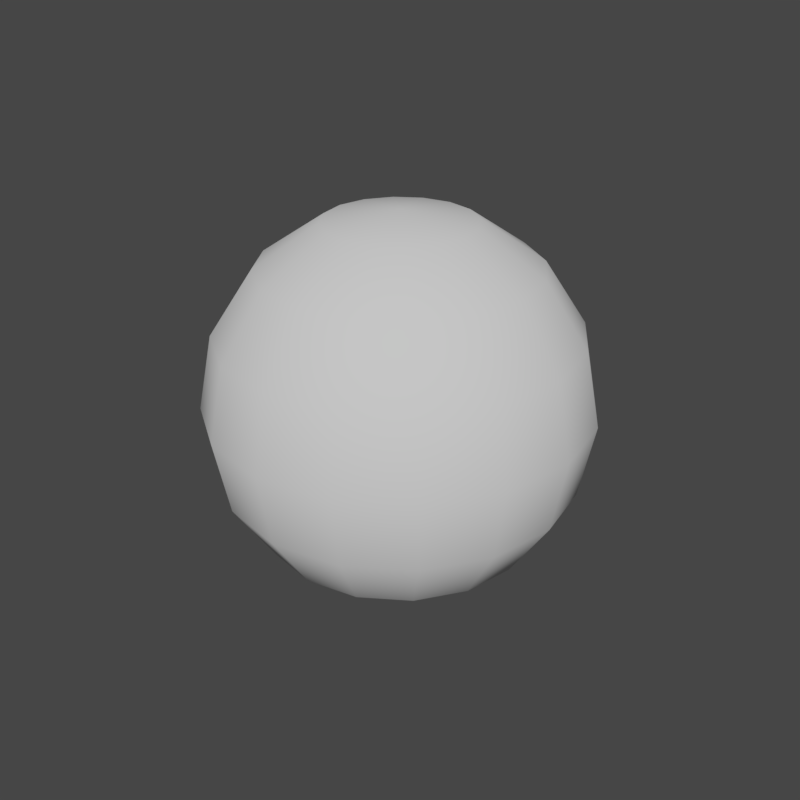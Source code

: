 # Source: placeholder_sphere.blend  (saved by Blender 2.79.6; exported with 4.5.12 LTS)
import bpy
from mathutils import Matrix  # noqa: F401  (used for matrix-valued properties, if any)

bpy.ops.wm.read_factory_settings(use_empty=True)
scene = bpy.context.scene
scene.name = 'Scene'

# ---- collections
col_collection_1 = bpy.data.collections.new('Collection 1'); scene.collection.children.link(col_collection_1)

# ---- materials (node trees are filled in below, after node groups)
mat_material = bpy.data.materials.new('Material')
mat_material.alpha_threshold = 0.0
mat_material.use_transparent_shadow = False
mat_material.roughness = 0.5
mat_material.line_color = (0.0, 0.0, 0.0, 1.0)

# ---- material node trees

# ---- world
world_world = bpy.data.worlds.new('World'); scene.world = world_world
world_world.color = (0.05088, 0.05088, 0.05088)
world_world.use_sun_shadow = False
world_world.sun_shadow_jitter_overblur = 0.0

# ---- meshes
me_placeholder_sphere = bpy.data.meshes.new('placeholder_sphere')
me_placeholder_sphere.from_pydata([(7.451e-08, 0.6802, 0.6937), (1.527e-07, 0.8887, 0.3754), (2.086e-07, 0.8887, -0.3754), (8.382e-08, 0.3681, -0.9063), (0.1409, 0.3401, 0.9063), (0.2603, 0.6284, 0.6937), (0.3401, 0.8211, 0.3754), (0.3681, 0.8887, -4.396e-08), (0.3401, 0.8211, -0.3754), (0.2603, 0.6284, -0.6937), (0.1409, 0.3401, -0.9063), (0.2603, 0.2603, 0.9063), (0.481, 0.481, 0.6937), (0.6284, 0.6284, 0.3754), (0.6802, 0.6802, -4.396e-08), (0.6284, 0.6284, -0.3754), (0.481, 0.481, -0.6937), (0.2603, 0.2603, -0.9063), (0.3401, 0.1409, 0.9063), (0.6284, 0.2603, 0.6937), (0.8211, 0.3401, 0.3754), (0.8887, 0.3681, -4.396e-08), (0.8211, 0.3401, -0.3754), (0.6284, 0.2603, -0.6937), (0.3401, 0.1409, -0.9063), (0.3681, 1.082e-07, 0.9063), (0.6802, 7.28e-08, 0.6937), (0.8887, 2.065e-08, 0.3754), (0.9619, 1.32e-08, -4.396e-08), (0.8887, 2.065e-08, -0.3754), (0.6802, 6.163e-08, -0.6937), (0.3681, 7.305e-08, -0.9063), (0.3401, -0.1409, 0.9063), (0.6284, -0.2603, 0.6937), (0.8211, -0.3401, 0.3754), (0.8887, -0.3681, -4.396e-08), (0.8211, -0.3401, -0.3754), (0.6284, -0.2603, -0.6937), (0.3401, -0.1409, -0.9063), (0.2603, -0.2603, 0.9063), (0.481, -0.481, 0.6937), (0.6284, -0.6284, 0.3754), (0.6802, -0.6802, -4.396e-08), (0.6284, -0.6284, -0.3754), (0.481, -0.481, -0.6937), (0.2603, -0.2603, -0.9063), (0.1409, -0.3401, 0.9063), (0.2603, -0.6284, 0.6937), (0.3401, -0.8211, 0.3754), (0.3681, -0.8887, -4.396e-08), (0.3401, -0.8211, -0.3754), (0.2603, -0.6284, -0.6937), (0.1409, -0.3401, -0.9063), (-8.85e-08, -0.3681, 0.9063), (-2.375e-07, -0.6802, 0.6937), (-2.897e-07, -0.8887, 0.3754), (-3.12e-07, -0.9619, -4.396e-08), (-2.897e-07, -0.8887, -0.3754), (-2.487e-07, -0.6802, -0.6937), (-1.518e-07, -0.3681, -0.9063), (-0.1409, -0.3401, 0.9063), (-0.2603, -0.6284, 0.6937), (-0.3401, -0.8211, 0.3754), (-0.3681, -0.8887, -4.396e-08), (-0.3401, -0.8211, -0.3754), (-0.2603, -0.6284, -0.6937), (-0.1409, -0.3401, -0.9063), (-0.2603, -0.2603, 0.9063), (-0.481, -0.481, 0.6937), (-0.6284, -0.6284, 0.3754), (-0.6802, -0.6802, -4.396e-08), (-0.6284, -0.6284, -0.3754), (-0.481, -0.481, -0.6937), (-0.2603, -0.2603, -0.9063), (-0.3401, -0.1409, 0.9063), (-0.6284, -0.2603, 0.6937), (-0.8211, -0.3401, 0.3754), (-0.8887, -0.3681, -4.396e-08), (-0.8211, -0.3401, -0.3754), (-0.6284, -0.2603, -0.6937), (-0.3401, -0.1409, -0.9063), (-0.3681, 2.46e-07, 0.9063), (-0.6802, 4.528e-07, 0.6937), (-0.8887, 5.198e-07, 0.3754), (-0.9619, 5.72e-07, -4.396e-08), (-0.8887, 5.198e-07, -0.3754), (-0.6802, 4.64e-07, -0.6937), (-0.3681, 3.301e-07, -0.9063), (-0.3401, 0.1409, 0.9063), (-0.6284, 0.2603, 0.6937), (-0.8211, 0.3401, 0.3754), (-0.8887, 0.3681, -4.396e-08), (-0.8211, 0.3401, -0.3754), (-0.6284, 0.2603, -0.6937), (-0.3401, 0.1409, -0.9063), (-0.2603, 0.2603, 0.9063), (-0.481, 0.481, 0.6937), (-0.6284, 0.6284, 0.3754), (-0.6802, 0.6802, -4.396e-08), (-0.6284, 0.6284, -0.3754), (-0.481, 0.481, -0.6937), (-0.2603, 0.2603, -0.9063), (-0.1409, 0.3401, 0.9063), (-0.2603, 0.6284, 0.6937), (-0.3401, 0.8211, 0.3754), (-0.3681, 0.8887, -4.396e-08), (-0.3401, 0.8211, -0.3754), (-0.2603, 0.6284, -0.6937), (-0.1409, 0.3401, -0.9063), (7.451e-09, 8.103e-08, 0.9619), (6.983e-08, 0.3681, 0.9063), (4.144e-07, 0.9619, -4.222e-08), (2.766e-07, 0.6802, -0.6937), (-1.863e-09, 1.658e-07, -0.9619)], [], [(112, 2, 8, 9), (111, 1, 6, 7), (0, 110, 4, 5), (3, 112, 9, 10), (2, 111, 7, 8), (1, 0, 5, 6), (110, 109, 4), (113, 3, 10), (10, 9, 16, 17), (8, 7, 14, 15), (6, 5, 12, 13), (4, 109, 11), (113, 10, 17), (9, 8, 15, 16), (7, 6, 13, 14), (5, 4, 11, 12), (13, 12, 19, 20), (11, 109, 18), (113, 17, 24), (16, 15, 22, 23), (14, 13, 20, 21), (12, 11, 18, 19), (17, 16, 23, 24), (15, 14, 21, 22), (113, 24, 31), (23, 22, 29, 30), (21, 20, 27, 28), (19, 18, 25, 26), (24, 23, 30, 31), (22, 21, 28, 29), (20, 19, 26, 27), (18, 109, 25), (26, 25, 32, 33), (31, 30, 37, 38), (29, 28, 35, 36), (27, 26, 33, 34), (25, 109, 32), (113, 31, 38), (30, 29, 36, 37), (28, 27, 34, 35), (38, 37, 44, 45), (36, 35, 42, 43), (34, 33, 40, 41), (32, 109, 39), (113, 38, 45), (37, 36, 43, 44), (35, 34, 41, 42), (33, 32, 39, 40), (39, 109, 46), (113, 45, 52), (44, 43, 50, 51), (42, 41, 48, 49), (40, 39, 46, 47), (45, 44, 51, 52), (43, 42, 49, 50), (41, 40, 47, 48), (51, 50, 57, 58), (49, 48, 55, 56), (47, 46, 53, 54), (52, 51, 58, 59), (50, 49, 56, 57), (48, 47, 54, 55), (46, 109, 53), (113, 52, 59), (59, 58, 65, 66), (57, 56, 63, 64), (55, 54, 61, 62), (53, 109, 60), (113, 59, 66), (58, 57, 64, 65), (56, 55, 62, 63), (54, 53, 60, 61), (64, 63, 70, 71), (62, 61, 68, 69), (60, 109, 67), (113, 66, 73), (65, 64, 71, 72), (63, 62, 69, 70), (61, 60, 67, 68), (66, 65, 72, 73), (113, 73, 80), (72, 71, 78, 79), (70, 69, 76, 77), (68, 67, 74, 75), (73, 72, 79, 80), (71, 70, 77, 78), (69, 68, 75, 76), (67, 109, 74), (77, 76, 83, 84), (75, 74, 81, 82), (80, 79, 86, 87), (78, 77, 84, 85), (76, 75, 82, 83), (74, 109, 81), (113, 80, 87), (79, 78, 85, 86), (87, 86, 93, 94), (85, 84, 91, 92), (83, 82, 89, 90), (81, 109, 88), (113, 87, 94), (86, 85, 92, 93), (84, 83, 90, 91), (82, 81, 88, 89), (90, 89, 96, 97), (88, 109, 95), (113, 94, 101), (93, 92, 99, 100), (91, 90, 97, 98), (89, 88, 95, 96), (94, 93, 100, 101), (92, 91, 98, 99), (113, 101, 108), (100, 99, 106, 107), (98, 97, 104, 105), (96, 95, 102, 103), (101, 100, 107, 108), (99, 98, 105, 106), (97, 96, 103, 104), (95, 109, 102), (103, 102, 110, 0), (108, 107, 112, 3), (106, 105, 111, 2), (104, 103, 0, 1), (102, 109, 110), (113, 108, 3), (107, 106, 2, 112), (105, 104, 1, 111)])
me_placeholder_sphere.polygons.foreach_set('use_smooth', [True] * 128)
_uv = me_placeholder_sphere.uv_layers.new(name='UVMap')
_uv.uv.foreach_set('vector', [1.006, 0.2235, 1.007, 0.404, 0.9478, 0.3979, 0.9532, 0.2189, 1.007, 0.599, 1.007, 0.779, 0.9381, 0.773, 0.9433, 0.5925, 1.008, 0.9166, 1.011, 0.9907, 0.8935, 0.9882, 0.929, 0.912, 1.006, 0.08512, 1.006, 0.2235, 0.9532, 0.2189, 0.9626, 0.08263, 1.007, 0.404, 1.007, 0.599, 0.9433, 0.5925, 0.9478, 0.3979, 1.007, 0.779, 1.008, 0.9166, 0.929, 0.912, 0.9381, 0.773, 1.011, 0.9907, 0.5026, 0.9901, 0.8935, 0.9882, 1.003, 0.009915, 1.006, 0.08512, 0.9626, 0.08263, 0.9626, 0.08263, 0.9532, 0.2189, 0.8996, 0.2043, 0.9192, 0.07475, 0.9478, 0.3979, 0.9433, 0.5925, 0.8803, 0.5719, 0.889, 0.3789, 0.9381, 0.773, 0.929, 0.912, 0.8547, 0.8974, 0.8706, 0.754, 0.8935, 0.9882, 0.5026, 0.9901, 0.8046, 0.9803, 1.003, 0.009915, 0.9626, 0.08263, 0.9192, 0.07475, 0.9532, 0.2189, 0.9478, 0.3979, 0.889, 0.3789, 0.8996, 0.2043, 0.9433, 0.5925, 0.9381, 0.773, 0.8706, 0.754, 0.8803, 0.5719, 0.929, 0.912, 0.8935, 0.9882, 0.8046, 0.9803, 0.8547, 0.8974, 0.8706, 0.754, 0.8547, 0.8974, 0.7871, 0.8751, 0.8058, 0.7249, 0.8046, 0.9803, 0.5026, 0.9901, 0.7389, 0.9682, 1.003, 0.009915, 0.9192, 0.07475, 0.8745, 0.06268, 0.8996, 0.2043, 0.889, 0.3789, 0.8298, 0.3498, 0.8448, 0.182, 0.8803, 0.5719, 0.8706, 0.754, 0.8058, 0.7249, 0.8182, 0.5404, 0.8547, 0.8974, 0.8046, 0.9803, 0.7389, 0.9682, 0.7871, 0.8751, 0.9192, 0.07475, 0.8996, 0.2043, 0.8448, 0.182, 0.8745, 0.06268, 0.889, 0.3789, 0.8803, 0.5719, 0.8182, 0.5404, 0.8298, 0.3498, 1.003, 0.009915, 0.8745, 0.06268, 0.827, 0.04825, 0.8448, 0.182, 0.8298, 0.3498, 0.7698, 0.3149, 0.7878, 0.1554, 0.8182, 0.5404, 0.8058, 0.7249, 0.7438, 0.69, 0.7568, 0.5027, 0.7871, 0.8751, 0.7389, 0.9682, 0.685, 0.9538, 0.7255, 0.8484, 0.8745, 0.06268, 0.8448, 0.182, 0.7878, 0.1554, 0.827, 0.04825, 0.8298, 0.3498, 0.8182, 0.5404, 0.7568, 0.5027, 0.7698, 0.3149, 0.8058, 0.7249, 0.7871, 0.8751, 0.7255, 0.8484, 0.7438, 0.69, 0.7389, 0.9682, 0.5026, 0.9901, 0.685, 0.9538, 0.7255, 0.8484, 0.685, 0.9538, 0.6371, 0.9392, 0.6681, 0.8215, 0.827, 0.04825, 0.7878, 0.1554, 0.7269, 0.1284, 0.7743, 0.03367, 0.7698, 0.3149, 0.7568, 0.5027, 0.6955, 0.4646, 0.7081, 0.2797, 0.7438, 0.69, 0.7255, 0.8484, 0.6681, 0.8215, 0.6836, 0.6548, 0.685, 0.9538, 0.5026, 0.9901, 0.6371, 0.9392, 1.003, 0.009915, 0.827, 0.04825, 0.7743, 0.03367, 0.7878, 0.1554, 0.7698, 0.3149, 0.7081, 0.2797, 0.7269, 0.1284, 0.7568, 0.5027, 0.7438, 0.69, 0.6836, 0.6548, 0.6955, 0.4646, 0.7743, 0.03367, 0.7269, 0.1284, 0.6602, 0.1053, 0.7107, 0.02115, 0.7081, 0.2797, 0.6955, 0.4646, 0.6335, 0.4319, 0.6437, 0.2495, 0.6836, 0.6548, 0.6681, 0.8215, 0.6131, 0.7984, 0.6244, 0.6246, 0.6371, 0.9392, 0.5026, 0.9901, 0.5921, 0.9267, 1.003, 0.009915, 0.7743, 0.03367, 0.7107, 0.02115, 0.7269, 0.1284, 0.7081, 0.2797, 0.6437, 0.2495, 0.6602, 0.1053, 0.6955, 0.4646, 0.6836, 0.6548, 0.6244, 0.6246, 0.6335, 0.4319, 0.6681, 0.8215, 0.6371, 0.9392, 0.5921, 0.9267, 0.6131, 0.7984, 0.5921, 0.9267, 0.5026, 0.9901, 0.5485, 0.9182, 1.003, 0.009915, 0.7107, 0.02115, 0.6258, 0.0126, 0.6602, 0.1053, 0.6437, 0.2495, 0.5766, 0.2289, 0.5868, 0.08948, 0.6335, 0.4319, 0.6244, 0.6246, 0.5655, 0.604, 0.5706, 0.4095, 0.6131, 0.7984, 0.5921, 0.9267, 0.5485, 0.9182, 0.5594, 0.7826, 0.7107, 0.02115, 0.6602, 0.1053, 0.5868, 0.08948, 0.6258, 0.0126, 0.6437, 0.2495, 0.6335, 0.4319, 0.5706, 0.4095, 0.5766, 0.2289, 0.6244, 0.6246, 0.6131, 0.7984, 0.5594, 0.7826, 0.5655, 0.604, 0.5868, 0.08948, 0.5766, 0.2289, 0.5074, 0.221, 0.5081, 0.08342, 0.5706, 0.4095, 0.5655, 0.604, 0.5067, 0.596, 0.507, 0.401, 0.5594, 0.7826, 0.5485, 0.9182, 0.5055, 0.9149, 0.5063, 0.7765, 0.6258, 0.0126, 0.5868, 0.08948, 0.5081, 0.08342, 0.5112, 0.009319, 0.5766, 0.2289, 0.5706, 0.4095, 0.507, 0.401, 0.5074, 0.221, 0.5655, 0.604, 0.5594, 0.7826, 0.5063, 0.7765, 0.5067, 0.596, 0.5485, 0.9182, 0.5026, 0.9901, 0.5055, 0.9149, 1.003, 0.009915, 0.6258, 0.0126, 0.5112, 0.009319, 0.5112, 0.009319, 0.5081, 0.08342, 0.429, 0.08803, 0.3935, 0.01181, 0.5074, 0.221, 0.507, 0.401, 0.4433, 0.4075, 0.4381, 0.227, 0.5067, 0.596, 0.5063, 0.7765, 0.4532, 0.7811, 0.4478, 0.6021, 0.5055, 0.9149, 0.5026, 0.9901, 0.4626, 0.9174, 1.003, 0.009915, 0.5112, 0.009319, 0.3935, 0.01181, 0.5081, 0.08342, 0.5074, 0.221, 0.4381, 0.227, 0.429, 0.08803, 0.507, 0.401, 0.5067, 0.596, 0.4478, 0.6021, 0.4433, 0.4075, 0.5063, 0.7765, 0.5055, 0.9149, 0.4626, 0.9174, 0.4532, 0.7811, 0.4381, 0.227, 0.4433, 0.4075, 0.3803, 0.4281, 0.3706, 0.246, 0.4478, 0.6021, 0.4532, 0.7811, 0.3996, 0.7957, 0.389, 0.6211, 0.4626, 0.9174, 0.5026, 0.9901, 0.4192, 0.9253, 0.002586, 0.009915, 0.3935, 0.01181, 0.3046, 0.01969, 0.429, 0.08803, 0.4381, 0.227, 0.3706, 0.246, 0.3547, 0.1026, 0.4433, 0.4075, 0.4478, 0.6021, 0.389, 0.6211, 0.3803, 0.4281, 0.4532, 0.7811, 0.4626, 0.9174, 0.4192, 0.9253, 0.3996, 0.7957, 0.3935, 0.01181, 0.429, 0.08803, 0.3547, 0.1026, 0.3046, 0.01969, 0.002586, 0.009915, 0.3046, 0.01969, 0.2389, 0.03176, 0.3547, 0.1026, 0.3706, 0.246, 0.3058, 0.2751, 0.2871, 0.1249, 0.3803, 0.4281, 0.389, 0.6211, 0.3298, 0.6502, 0.3182, 0.4596, 0.3996, 0.7957, 0.4192, 0.9253, 0.3745, 0.9373, 0.3448, 0.818, 0.3046, 0.01969, 0.3547, 0.1026, 0.2871, 0.1249, 0.2389, 0.03176, 0.3706, 0.246, 0.3803, 0.4281, 0.3182, 0.4596, 0.3058, 0.2751, 0.389, 0.6211, 0.3996, 0.7957, 0.3448, 0.818, 0.3298, 0.6502, 0.4192, 0.9253, 0.5026, 0.9901, 0.3745, 0.9373, 0.3182, 0.4596, 0.3298, 0.6502, 0.2698, 0.6851, 0.2568, 0.4973, 0.3448, 0.818, 0.3745, 0.9373, 0.327, 0.9518, 0.2878, 0.8446, 0.2389, 0.03176, 0.2871, 0.1249, 0.2255, 0.1516, 0.185, 0.04619, 0.3058, 0.2751, 0.3182, 0.4596, 0.2568, 0.4973, 0.2438, 0.31, 0.3298, 0.6502, 0.3448, 0.818, 0.2878, 0.8446, 0.2698, 0.6851, 0.3745, 0.9373, 0.5026, 0.9901, 0.327, 0.9518, 0.002586, 0.009915, 0.2389, 0.03176, 0.185, 0.04619, 0.2871, 0.1249, 0.3058, 0.2751, 0.2438, 0.31, 0.2255, 0.1516, 0.185, 0.04619, 0.2255, 0.1516, 0.1681, 0.1785, 0.1371, 0.06077, 0.2438, 0.31, 0.2568, 0.4973, 0.1955, 0.5354, 0.1836, 0.3452, 0.2698, 0.6851, 0.2878, 0.8446, 0.2269, 0.8716, 0.2081, 0.7203, 0.327, 0.9518, 0.5026, 0.9901, 0.2743, 0.9663, 0.002586, 0.009915, 0.185, 0.04619, 0.1371, 0.06077, 0.2255, 0.1516, 0.2438, 0.31, 0.1836, 0.3452, 0.1681, 0.1785, 0.2568, 0.4973, 0.2698, 0.6851, 0.2081, 0.7203, 0.1955, 0.5354, 0.2878, 0.8446, 0.327, 0.9518, 0.2743, 0.9663, 0.2269, 0.8716, 0.2081, 0.7203, 0.2269, 0.8716, 0.1602, 0.8947, 0.1437, 0.7505, 0.2743, 0.9663, 0.5026, 0.9901, 0.2107, 0.9789, 0.002586, 0.009915, 0.1371, 0.06077, 0.09206, 0.07329, 0.1681, 0.1785, 0.1836, 0.3452, 0.1244, 0.3754, 0.1131, 0.2016, 0.1955, 0.5354, 0.2081, 0.7203, 0.1437, 0.7505, 0.1335, 0.5681, 0.2269, 0.8716, 0.2743, 0.9663, 0.2107, 0.9789, 0.1602, 0.8947, 0.1371, 0.06077, 0.1681, 0.1785, 0.1131, 0.2016, 0.09206, 0.07329, 0.1836, 0.3452, 0.1955, 0.5354, 0.1335, 0.5681, 0.1244, 0.3754, 0.002586, 0.009915, 0.09206, 0.07329, 0.0485, 0.08184, 0.1131, 0.2016, 0.1244, 0.3754, 0.06549, 0.396, 0.05939, 0.2174, 0.1335, 0.5681, 0.1437, 0.7505, 0.07656, 0.7711, 0.0706, 0.5905, 0.1602, 0.8947, 0.2107, 0.9789, 0.1258, 0.9874, 0.08682, 0.9105, 0.09206, 0.07329, 0.1131, 0.2016, 0.05939, 0.2174, 0.0485, 0.08184, 0.1244, 0.3754, 0.1335, 0.5681, 0.0706, 0.5905, 0.06549, 0.396, 0.1437, 0.7505, 0.1602, 0.8947, 0.08682, 0.9105, 0.07656, 0.7711, 0.2107, 0.9789, 0.5026, 0.9901, 0.1258, 0.9874, 0.08682, 0.9105, 0.1258, 0.9874, 0.0112, 0.9907, 0.008112, 0.9166, 0.0485, 0.08184, 0.05939, 0.2174, 0.006253, 0.2235, 0.005549, 0.08512, 0.06549, 0.396, 0.0706, 0.5905, 0.006995, 0.599, 0.006654, 0.404, 0.07656, 0.7711, 0.08682, 0.9105, 0.008112, 0.9166, 0.007398, 0.779, 0.1258, 0.9874, 0.5026, 0.9901, 0.0112, 0.9907, 0.002586, 0.009915, 0.0485, 0.08184, 0.005549, 0.08512, 0.05939, 0.2174, 0.06549, 0.396, 0.006654, 0.404, 0.006253, 0.2235, 0.0706, 0.5905, 0.07656, 0.7711, 0.007398, 0.779, 0.006995, 0.599])
me_placeholder_sphere.materials.append(mat_material)
me_placeholder_sphere.use_remesh_preserve_volume = False
me_placeholder_sphere.use_remesh_preserve_attributes = False
me_placeholder_sphere.use_mirror_vertex_groups = False
me_placeholder_sphere.update()

# ---- objects
ob_placeholder_sphere = bpy.data.objects.new('placeholder_sphere', me_placeholder_sphere)

# ---- transforms, parenting, visibility, modifiers, constraints
ob_placeholder_sphere.location = (0.0, 0.0, 0.0)
ob_placeholder_sphere.lineart.crease_threshold = 0.0

# ---- collection membership
col_collection_1.objects.link(ob_placeholder_sphere)

# ---- scene / render settings (as saved in the file)
scene.frame_start = 1; scene.frame_end = 250; scene.frame_set(250)
scene.render.engine = 'BLENDER_EEVEE_NEXT'
scene.render.resolution_x = 1000
scene.render.resolution_y = 1000
scene.render.resolution_percentage = 50
scene.render.dither_intensity = 0.0
scene.cycles.use_denoising = False
scene.cycles.samples = 128
scene.cycles.sampling_pattern = 'TABULATED_SOBOL'
scene.cycles.use_adaptive_sampling = False
scene.cycles.use_light_tree = False
scene.view_settings.view_transform = 'Filmic'
bpy.context.view_layer.update()

# ---- added for rendering (the .blend has no active camera and no usable light): camera, sun
cam_auto = bpy.data.cameras.new('AutoCamera')
cam_auto.lens = 50.0
cam_auto.sensor_width = 36.0
cam_auto.clip_end = 1000.0
ob_auto_camera = bpy.data.objects.new('AutoCamera', cam_auto)
scene.collection.objects.link(ob_auto_camera)
ob_auto_camera.location = (3.08309, -3.6997, 2.46647)
ob_auto_camera.rotation_euler = (1.09748, -7.21219e-08, 0.694738)
scene.camera = ob_auto_camera
light_auto_sun = bpy.data.lights.new('AutoSun', 'SUN')
light_auto_sun.energy = 3.0
light_auto_sun.angle = 0.0523599
ob_auto_sun = bpy.data.objects.new('AutoSun', light_auto_sun)
scene.collection.objects.link(ob_auto_sun)
ob_auto_sun.rotation_euler = (0.872665, 0.174533, 0.523599)
bpy.context.view_layer.update()
